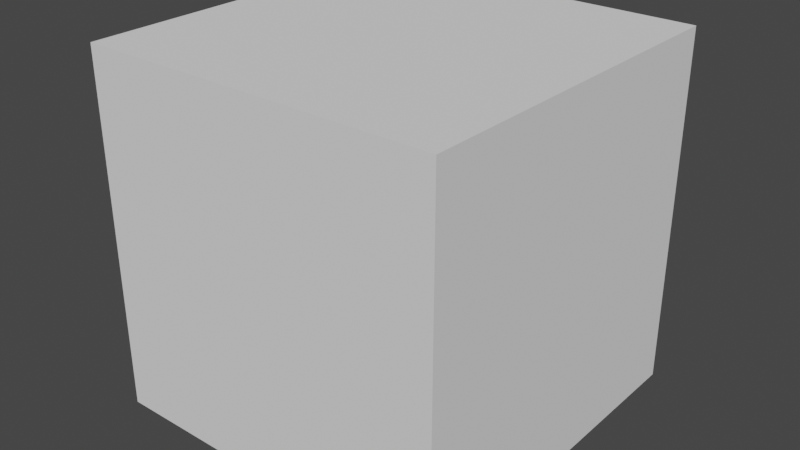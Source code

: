# Source: Blender_Test_01.blend  (saved by Blender 2.82.7; exported with 4.5.12 LTS)
import bpy
from mathutils import Matrix  # noqa: F401  (used for matrix-valued properties, if any)

bpy.ops.wm.read_factory_settings(use_empty=True)
scene = bpy.context.scene
scene.name = 'Scene'

# ---- collections
col_collection = bpy.data.collections.new('Collection'); scene.collection.children.link(col_collection)

# ---- world
world_world = bpy.data.worlds.new('World'); scene.world = world_world
world_world.use_nodes = True; world_world.node_tree.nodes.clear()
_N = world_world.node_tree.nodes; _L = world_world.node_tree.links
n0 = _N.new('ShaderNodeOutputWorld'); n0.name = 'World Output'; n0.location = (300, 300)
n1 = _N.new('ShaderNodeBackground'); n1.name = 'Background'; n1.location = (10, 300)
n1.inputs[0].default_value = (0.05088, 0.05088, 0.05088, 1.0)
_L.new(n1.outputs[0], n0.inputs[0])
n0.is_active_output = True
world_world.color = (0.05088, 0.05088, 0.05088)
world_world.use_sun_shadow = False
world_world.sun_shadow_jitter_overblur = 0.0

# ---- meshes
me_cube = bpy.data.meshes.new('Cube')
me_cube.from_pydata([(-1.0, -1.0, -1.0), (-1.0, -1.0, 1.0), (-1.0, 1.0, -1.0), (-1.0, 1.0, 1.0), (1.0, -1.0, -1.0), (1.0, -1.0, 1.0), (1.0, 1.0, -1.0), (1.0, 1.0, 1.0)], [], [(0, 1, 3, 2), (2, 3, 7, 6), (6, 7, 5, 4), (4, 5, 1, 0), (2, 6, 4, 0), (7, 3, 1, 5)])
_uv = me_cube.uv_layers.new(name='UVMap')
_uv.uv.foreach_set('vector', [0.375, 0.0, 0.625, 0.0, 0.625, 0.25, 0.375, 0.25, 0.375, 0.25, 0.625, 0.25, 0.625, 0.5, 0.375, 0.5, 0.375, 0.5, 0.625, 0.5, 0.625, 0.75, 0.375, 0.75, 0.375, 0.75, 0.625, 0.75, 0.625, 1.0, 0.375, 1.0, 0.125, 0.5, 0.375, 0.5, 0.375, 0.75, 0.125, 0.75, 0.625, 0.5, 0.875, 0.5, 0.875, 0.75, 0.625, 0.75])
me_cube.use_remesh_fix_poles = True
me_cube.use_remesh_preserve_attributes = False
me_cube.use_mirror_vertex_groups = False
me_cube.update()

# ---- objects
ob_cube = bpy.data.objects.new('Cube', me_cube)

# ---- transforms, parenting, visibility, modifiers, constraints
ob_cube.location = (0.0, 0.0, 0.0)
ob_cube.lineart.crease_threshold = 0.0

# ---- collection membership
col_collection.objects.link(ob_cube)

# ---- scene / render settings (as saved in the file)
scene.frame_start = 1; scene.frame_end = 250; scene.frame_set(1)
scene.render.engine = 'BLENDER_EEVEE_NEXT'
scene.cycles.use_denoising = False
scene.cycles.samples = 128
scene.cycles.sampling_pattern = 'TABULATED_SOBOL'
scene.cycles.use_adaptive_sampling = False
scene.cycles.use_light_tree = False
scene.view_settings.view_transform = 'Filmic'
bpy.context.view_layer.update()

# ---- added for rendering (the .blend has no active camera and no usable light): camera, sun
cam_auto = bpy.data.cameras.new('AutoCamera')
cam_auto.lens = 50.0
cam_auto.sensor_width = 36.0
cam_auto.clip_end = 1000.0
ob_auto_camera = bpy.data.objects.new('AutoCamera', cam_auto)
scene.collection.objects.link(ob_auto_camera)
ob_auto_camera.location = (3.20507, -3.84609, 2.56406)
ob_auto_camera.rotation_euler = (1.09748, -7.21219e-08, 0.694738)
scene.camera = ob_auto_camera
light_auto_sun = bpy.data.lights.new('AutoSun', 'SUN')
light_auto_sun.energy = 3.0
light_auto_sun.angle = 0.0523599
ob_auto_sun = bpy.data.objects.new('AutoSun', light_auto_sun)
scene.collection.objects.link(ob_auto_sun)
ob_auto_sun.rotation_euler = (0.872665, 0.174533, 0.523599)
bpy.context.view_layer.update()
